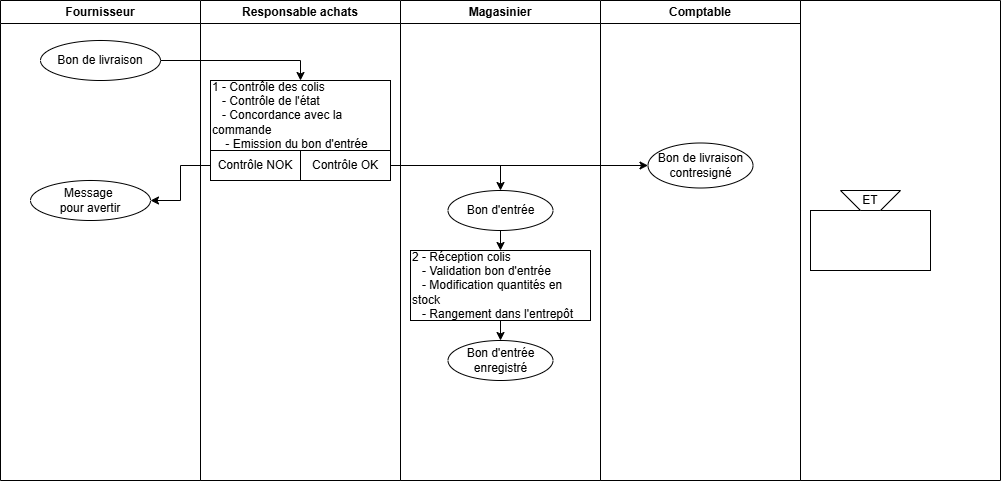

The diagram above was exported from draw.io. Its source (the exported page's mxGraphModel, read from the mxfile embedded in the PNG):
<mxGraphModel dx="926" dy="528" grid="1" gridSize="10" guides="1" tooltips="1" connect="1" arrows="1" fold="1" page="1" pageScale="1" pageWidth="827" pageHeight="1169" math="0" shadow="0">
  <root>
    <mxCell id="0" />
    <mxCell id="1" parent="0" />
    <mxCell id="WENbaYqLt_ooslRosNIi-1" parent="1" style="swimlane;whiteSpace=wrap;html=1;" value="Fournisseur" vertex="1">
      <mxGeometry height="480" width="200" as="geometry" />
    </mxCell>
    <mxCell id="WENbaYqLt_ooslRosNIi-5" parent="WENbaYqLt_ooslRosNIi-1" style="ellipse;whiteSpace=wrap;html=1;" value="Bon de livraison" vertex="1">
      <mxGeometry height="40" width="120" x="40" y="40" as="geometry" />
    </mxCell>
    <mxCell id="WENbaYqLt_ooslRosNIi-21" parent="WENbaYqLt_ooslRosNIi-1" style="ellipse;whiteSpace=wrap;html=1;" value="Message&amp;nbsp;&lt;div&gt;pour avertir&lt;/div&gt;" vertex="1">
      <mxGeometry height="40" width="120" x="30" y="180" as="geometry" />
    </mxCell>
    <mxCell id="WENbaYqLt_ooslRosNIi-2" parent="1" style="swimlane;whiteSpace=wrap;html=1;" value="Responsable achats" vertex="1">
      <mxGeometry height="480" width="200" x="200" as="geometry" />
    </mxCell>
    <mxCell id="WENbaYqLt_ooslRosNIi-13" parent="WENbaYqLt_ooslRosNIi-2" style="rounded=0;whiteSpace=wrap;html=1;align=left;" value="1 - Contrôle des colis&lt;div&gt;&amp;nbsp; &amp;nbsp;- Contrôle de l'état&lt;/div&gt;&lt;div&gt;&amp;nbsp; &amp;nbsp;- Concordance avec la commande&lt;/div&gt;&lt;div&gt;&amp;nbsp; &amp;nbsp; - Emission du bon d'entrée&lt;/div&gt;" vertex="1">
      <mxGeometry height="70" width="180" x="10" y="80" as="geometry" />
    </mxCell>
    <mxCell id="WENbaYqLt_ooslRosNIi-18" parent="WENbaYqLt_ooslRosNIi-2" style="rounded=0;whiteSpace=wrap;html=1;" value="Contrôle NOK" vertex="1">
      <mxGeometry height="30" width="90" x="10" y="150" as="geometry" />
    </mxCell>
    <mxCell id="WENbaYqLt_ooslRosNIi-19" parent="WENbaYqLt_ooslRosNIi-2" style="rounded=0;whiteSpace=wrap;html=1;" value="Contrôle OK" vertex="1">
      <mxGeometry height="30" width="90" x="100" y="150" as="geometry" />
    </mxCell>
    <mxCell id="WENbaYqLt_ooslRosNIi-3" parent="1" style="swimlane;whiteSpace=wrap;html=1;" value="Magasinier" vertex="1">
      <mxGeometry height="480" width="200" x="400" as="geometry" />
    </mxCell>
    <mxCell id="WENbaYqLt_ooslRosNIi-30" edge="1" parent="WENbaYqLt_ooslRosNIi-3" source="WENbaYqLt_ooslRosNIi-25" style="edgeStyle=orthogonalEdgeStyle;rounded=0;orthogonalLoop=1;jettySize=auto;html=1;exitX=0.5;exitY=1;exitDx=0;exitDy=0;entryX=0.5;entryY=0;entryDx=0;entryDy=0;" target="WENbaYqLt_ooslRosNIi-29">
      <mxGeometry relative="1" as="geometry" />
    </mxCell>
    <mxCell id="WENbaYqLt_ooslRosNIi-25" parent="WENbaYqLt_ooslRosNIi-3" style="ellipse;whiteSpace=wrap;html=1;" value="Bon d'entrée" vertex="1">
      <mxGeometry height="40" width="105" x="47.5" y="190" as="geometry" />
    </mxCell>
    <mxCell id="WENbaYqLt_ooslRosNIi-32" edge="1" parent="WENbaYqLt_ooslRosNIi-3" source="WENbaYqLt_ooslRosNIi-29" style="edgeStyle=orthogonalEdgeStyle;rounded=0;orthogonalLoop=1;jettySize=auto;html=1;exitX=0.5;exitY=1;exitDx=0;exitDy=0;entryX=0.5;entryY=0;entryDx=0;entryDy=0;" target="WENbaYqLt_ooslRosNIi-31">
      <mxGeometry relative="1" as="geometry" />
    </mxCell>
    <mxCell id="WENbaYqLt_ooslRosNIi-29" parent="WENbaYqLt_ooslRosNIi-3" style="rounded=0;whiteSpace=wrap;html=1;align=left;" value="2 - Réception colis&lt;div&gt;&amp;nbsp; &amp;nbsp;- Validation bon d'entrée&lt;/div&gt;&lt;div&gt;&amp;nbsp; &amp;nbsp;- Modification quantités en stock&lt;/div&gt;&lt;div&gt;&amp;nbsp; &amp;nbsp;- Rangement dans l'entrepôt&lt;/div&gt;" vertex="1">
      <mxGeometry height="70" width="180" x="10" y="250" as="geometry" />
    </mxCell>
    <mxCell id="WENbaYqLt_ooslRosNIi-31" parent="WENbaYqLt_ooslRosNIi-3" style="ellipse;whiteSpace=wrap;html=1;" value="Bon d'entrée&lt;div&gt;enregistré&lt;/div&gt;" vertex="1">
      <mxGeometry height="40" width="105" x="47.5" y="340" as="geometry" />
    </mxCell>
    <mxCell id="WENbaYqLt_ooslRosNIi-4" parent="1" style="swimlane;whiteSpace=wrap;html=1;" value="Comptable" vertex="1">
      <mxGeometry height="480" width="200" x="600" as="geometry" />
    </mxCell>
    <mxCell id="WENbaYqLt_ooslRosNIi-27" parent="WENbaYqLt_ooslRosNIi-4" style="ellipse;whiteSpace=wrap;html=1;" value="Bon de livraison&lt;div&gt;contresigné&lt;/div&gt;" vertex="1">
      <mxGeometry height="45" width="105" x="47.5" y="142.5" as="geometry" />
    </mxCell>
    <mxCell id="WENbaYqLt_ooslRosNIi-17" parent="1" style="swimlane;startSize=0;" value="" vertex="1">
      <mxGeometry height="480" width="200" x="800" as="geometry" />
    </mxCell>
    <mxCell id="WENbaYqLt_ooslRosNIi-12" connectable="0" parent="WENbaYqLt_ooslRosNIi-17" style="group" value="" vertex="1">
      <mxGeometry height="80" width="120" x="10" y="190" as="geometry" />
    </mxCell>
    <mxCell id="WENbaYqLt_ooslRosNIi-7" parent="WENbaYqLt_ooslRosNIi-12" style="rounded=0;whiteSpace=wrap;html=1;" value="" vertex="1">
      <mxGeometry height="60" width="120" y="20" as="geometry" />
    </mxCell>
    <mxCell id="WENbaYqLt_ooslRosNIi-11" parent="WENbaYqLt_ooslRosNIi-12" style="shape=trapezoid;perimeter=trapezoidPerimeter;whiteSpace=wrap;html=1;fixedSize=1;direction=west;" value="ET" vertex="1">
      <mxGeometry height="20" width="60" x="30" as="geometry" />
    </mxCell>
    <mxCell id="WENbaYqLt_ooslRosNIi-20" edge="1" parent="1" source="WENbaYqLt_ooslRosNIi-5" style="edgeStyle=orthogonalEdgeStyle;rounded=0;orthogonalLoop=1;jettySize=auto;html=1;exitX=1;exitY=0.5;exitDx=0;exitDy=0;entryX=0.5;entryY=0;entryDx=0;entryDy=0;" target="WENbaYqLt_ooslRosNIi-13">
      <mxGeometry relative="1" as="geometry" />
    </mxCell>
    <mxCell id="WENbaYqLt_ooslRosNIi-23" edge="1" parent="1" source="WENbaYqLt_ooslRosNIi-18" style="edgeStyle=orthogonalEdgeStyle;rounded=0;orthogonalLoop=1;jettySize=auto;html=1;exitX=0;exitY=0.5;exitDx=0;exitDy=0;entryX=1;entryY=0.5;entryDx=0;entryDy=0;" target="WENbaYqLt_ooslRosNIi-21">
      <mxGeometry relative="1" as="geometry" />
    </mxCell>
    <mxCell id="WENbaYqLt_ooslRosNIi-26" edge="1" parent="1" source="WENbaYqLt_ooslRosNIi-19" style="edgeStyle=orthogonalEdgeStyle;rounded=0;orthogonalLoop=1;jettySize=auto;html=1;exitX=1;exitY=0.5;exitDx=0;exitDy=0;entryX=0.5;entryY=0;entryDx=0;entryDy=0;" target="WENbaYqLt_ooslRosNIi-25">
      <mxGeometry relative="1" as="geometry" />
    </mxCell>
    <mxCell id="WENbaYqLt_ooslRosNIi-28" edge="1" parent="1" source="WENbaYqLt_ooslRosNIi-19" style="edgeStyle=orthogonalEdgeStyle;rounded=0;orthogonalLoop=1;jettySize=auto;html=1;exitX=1;exitY=0.5;exitDx=0;exitDy=0;entryX=0;entryY=0.5;entryDx=0;entryDy=0;" target="WENbaYqLt_ooslRosNIi-27">
      <mxGeometry relative="1" as="geometry" />
    </mxCell>
  </root>
</mxGraphModel>